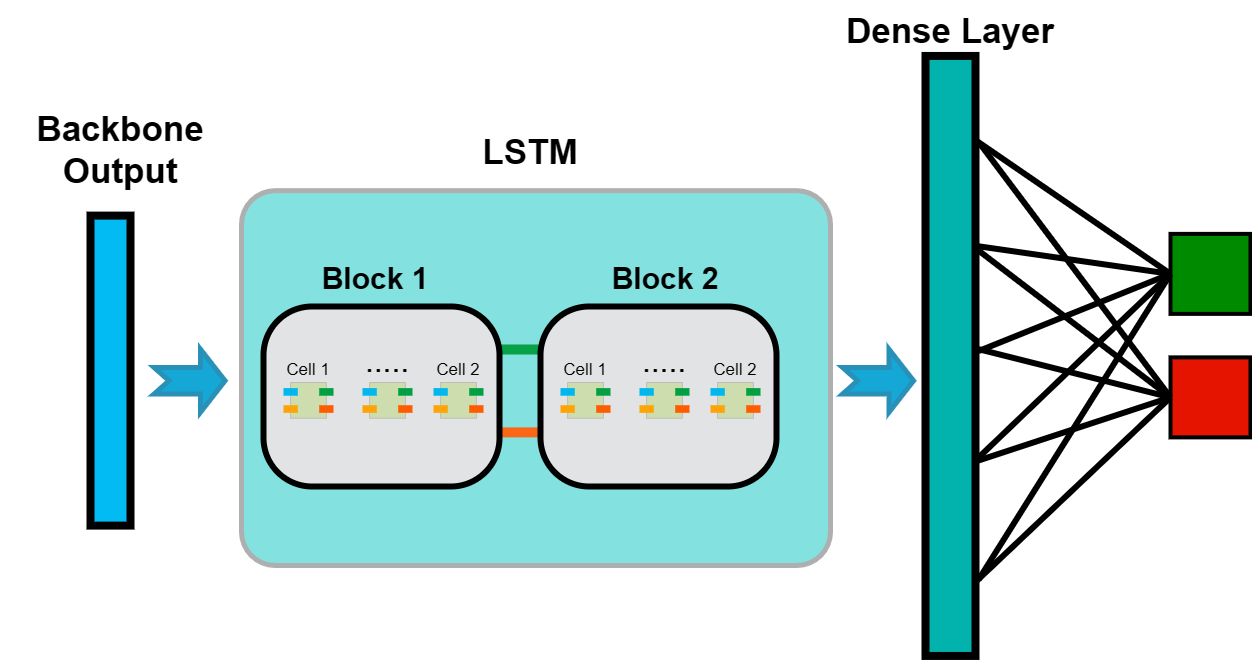

The diagram above was exported from draw.io. Its source (the exported page's mxGraphModel, read from the mxfile embedded in the PNG):
<mxGraphModel dx="1984" dy="1070" grid="1" gridSize="10" guides="1" tooltips="1" connect="1" arrows="1" fold="1" page="1" pageScale="1" pageWidth="1920" pageHeight="1200" math="0" shadow="0">
  <root>
    <mxCell id="0" />
    <mxCell id="1" parent="0" />
    <mxCell id="2" value="&lt;font style=&quot;font-size: 35px;&quot;&gt;&lt;b style=&quot;&quot;&gt;Backbone Output&lt;/b&gt;&lt;/font&gt;" style="rounded=0;whiteSpace=wrap;html=1;strokeColor=none;fillColor=none;" vertex="1" parent="1">
      <mxGeometry x="2050" y="517.7099999999999" width="240" height="82.46" as="geometry" />
    </mxCell>
    <mxCell id="3" value="&lt;font style=&quot;font-size: 35px;&quot;&gt;&lt;b style=&quot;&quot;&gt;LSTM&lt;/b&gt;&lt;/font&gt;" style="rounded=0;whiteSpace=wrap;html=1;strokeColor=none;fillColor=none;" vertex="1" parent="1">
      <mxGeometry x="2430" y="521.53" width="300" height="78.34" as="geometry" />
    </mxCell>
    <mxCell id="4" value="&lt;font style=&quot;font-size: 35px;&quot;&gt;&lt;b style=&quot;&quot;&gt;Dense Layer&lt;/b&gt;&lt;/font&gt;" style="rounded=0;whiteSpace=wrap;html=1;strokeColor=none;fillColor=none;" vertex="1" parent="1">
      <mxGeometry x="2870" y="410" width="260" height="60" as="geometry" />
    </mxCell>
    <mxCell id="5" value="" style="whiteSpace=wrap;html=1;aspect=fixed;fillColor=#008a00;strokeColor=#000000;strokeWidth=4;fontColor=#ffffff;" vertex="1" parent="1">
      <mxGeometry x="3220" y="643.3800000000001" width="80" height="80" as="geometry" />
    </mxCell>
    <mxCell id="6" value="" style="whiteSpace=wrap;html=1;aspect=fixed;fillColor=#e51400;strokeColor=#000000;strokeWidth=4;fontColor=#ffffff;" vertex="1" parent="1">
      <mxGeometry x="3220" y="766.8800000000001" width="80" height="80" as="geometry" />
    </mxCell>
    <mxCell id="7" value="" style="endArrow=none;html=1;rounded=0;exitX=0.996;exitY=0.135;exitDx=0;exitDy=0;exitPerimeter=0;entryX=0;entryY=0.5;entryDx=0;entryDy=0;strokeWidth=6;" edge="1" target="5" parent="1">
      <mxGeometry width="50" height="50" relative="1" as="geometry">
        <mxPoint x="3026.08" y="550.3848101265824" as="sourcePoint" />
        <mxPoint x="2410" y="620" as="targetPoint" />
      </mxGeometry>
    </mxCell>
    <mxCell id="8" value="" style="endArrow=none;html=1;rounded=0;exitX=0.998;exitY=0.312;exitDx=0;exitDy=0;exitPerimeter=0;entryX=0;entryY=0.5;entryDx=0;entryDy=0;strokeWidth=6;" edge="1" target="5" parent="1">
      <mxGeometry width="50" height="50" relative="1" as="geometry">
        <mxPoint x="3028.04" y="655.7782278481013" as="sourcePoint" />
        <mxPoint x="3220" y="841" as="targetPoint" />
      </mxGeometry>
    </mxCell>
    <mxCell id="9" value="" style="endArrow=none;html=1;rounded=0;exitX=0.998;exitY=0.488;exitDx=0;exitDy=0;exitPerimeter=0;entryX=0;entryY=0.5;entryDx=0;entryDy=0;strokeWidth=6;" edge="1" target="5" parent="1">
      <mxGeometry width="50" height="50" relative="1" as="geometry">
        <mxPoint x="3028.04" y="760.5762025316455" as="sourcePoint" />
        <mxPoint x="3220" y="786.52" as="targetPoint" />
      </mxGeometry>
    </mxCell>
    <mxCell id="10" value="" style="endArrow=none;html=1;rounded=0;exitX=0.996;exitY=0.67;exitDx=0;exitDy=0;exitPerimeter=0;strokeWidth=6;entryX=0;entryY=0.5;entryDx=0;entryDy=0;" edge="1" target="5" parent="1">
      <mxGeometry width="50" height="50" relative="1" as="geometry">
        <mxPoint x="3026.08" y="868.946835443038" as="sourcePoint" />
        <mxPoint x="3220" y="700" as="targetPoint" />
      </mxGeometry>
    </mxCell>
    <mxCell id="11" value="" style="endArrow=none;html=1;rounded=0;strokeWidth=6;exitX=0.998;exitY=0.872;exitDx=0;exitDy=0;exitPerimeter=0;entryX=0;entryY=0.5;entryDx=0;entryDy=0;" edge="1" target="5" parent="1">
      <mxGeometry width="50" height="50" relative="1" as="geometry">
        <mxPoint x="3028.04" y="989.2263291139243" as="sourcePoint" />
        <mxPoint x="3220" y="710" as="targetPoint" />
      </mxGeometry>
    </mxCell>
    <mxCell id="12" value="" style="endArrow=none;html=1;rounded=0;exitX=0.996;exitY=0.135;exitDx=0;exitDy=0;exitPerimeter=0;entryX=0;entryY=0.5;entryDx=0;entryDy=0;strokeWidth=6;" edge="1" target="6" parent="1">
      <mxGeometry width="50" height="50" relative="1" as="geometry">
        <mxPoint x="3030" y="554" as="sourcePoint" />
        <mxPoint x="3224" y="705" as="targetPoint" />
      </mxGeometry>
    </mxCell>
    <mxCell id="13" value="" style="endArrow=none;html=1;rounded=0;exitX=0.998;exitY=0.312;exitDx=0;exitDy=0;exitPerimeter=0;entryX=0;entryY=0.5;entryDx=0;entryDy=0;strokeWidth=6;" edge="1" target="6" parent="1">
      <mxGeometry width="50" height="50" relative="1" as="geometry">
        <mxPoint x="3028" y="660" as="sourcePoint" />
        <mxPoint x="3220" y="705" as="targetPoint" />
      </mxGeometry>
    </mxCell>
    <mxCell id="14" value="" style="endArrow=none;html=1;rounded=0;exitX=0.998;exitY=0.488;exitDx=0;exitDy=0;exitPerimeter=0;entryX=0;entryY=0.5;entryDx=0;entryDy=0;strokeWidth=6;" edge="1" target="6" parent="1">
      <mxGeometry width="50" height="50" relative="1" as="geometry">
        <mxPoint x="3028" y="870" as="sourcePoint" />
        <mxPoint x="3220" y="810" as="targetPoint" />
      </mxGeometry>
    </mxCell>
    <mxCell id="15" value="" style="endArrow=none;html=1;rounded=0;exitX=0.996;exitY=0.67;exitDx=0;exitDy=0;exitPerimeter=0;strokeWidth=6;entryX=0;entryY=0.5;entryDx=0;entryDy=0;" edge="1" target="6" parent="1">
      <mxGeometry width="50" height="50" relative="1" as="geometry">
        <mxPoint x="3026" y="990.58" as="sourcePoint" />
        <mxPoint x="3220" y="821.58" as="targetPoint" />
      </mxGeometry>
    </mxCell>
    <mxCell id="16" value="" style="endArrow=none;html=1;rounded=0;exitX=0.998;exitY=0.312;exitDx=0;exitDy=0;exitPerimeter=0;strokeWidth=6;entryX=0;entryY=0.5;entryDx=0;entryDy=0;" edge="1" target="6" parent="1">
      <mxGeometry width="50" height="50" relative="1" as="geometry">
        <mxPoint x="3028" y="758.67" as="sourcePoint" />
        <mxPoint x="3220" y="780" as="targetPoint" />
      </mxGeometry>
    </mxCell>
    <mxCell id="17" value="" style="rounded=1;whiteSpace=wrap;html=1;arcSize=9;strokeColor=light-dark(#aeafb0, #ededed);strokeWidth=5;fillColor=light-dark(#83e2e0, #ededed);" vertex="1" parent="1">
      <mxGeometry x="2291" y="600.17" width="589" height="374.84" as="geometry" />
    </mxCell>
    <mxCell id="18" value="&lt;font style=&quot;font-size: 30px;&quot;&gt;&lt;b&gt;Block 1&lt;/b&gt;&lt;/font&gt;" style="rounded=0;whiteSpace=wrap;html=1;strokeColor=none;fillColor=none;" vertex="1" parent="1">
      <mxGeometry x="2340" y="670.45" width="170" height="35.74" as="geometry" />
    </mxCell>
    <mxCell id="19" value="&lt;font style=&quot;font-size: 30px;&quot;&gt;&lt;b&gt;Block 2&lt;/b&gt;&lt;/font&gt;" style="rounded=0;whiteSpace=wrap;html=1;strokeColor=none;fillColor=none;" vertex="1" parent="1">
      <mxGeometry x="2630" y="670.45" width="170" height="35.74" as="geometry" />
    </mxCell>
    <mxCell id="20" value="" style="rounded=0;whiteSpace=wrap;html=1;strokeWidth=8;fillColor=light-dark(#02bbf3, #ededed);" vertex="1" parent="1">
      <mxGeometry x="2140" y="625.1" width="40" height="310" as="geometry" />
    </mxCell>
    <mxCell id="21" value="" style="rounded=0;whiteSpace=wrap;html=1;strokeWidth=8;fillColor=light-dark(#02b3ad, #ededed);" vertex="1" parent="1">
      <mxGeometry x="2975" y="465.44" width="50" height="600" as="geometry" />
    </mxCell>
    <mxCell id="22" value="" style="rounded=0;whiteSpace=wrap;html=1;strokeColor=none;fillColor=light-dark(#07a148, #ededed);" vertex="1" parent="1">
      <mxGeometry x="2511" y="754" width="120" height="10" as="geometry" />
    </mxCell>
    <mxCell id="23" value="" style="rounded=0;whiteSpace=wrap;html=1;strokeColor=none;fillColor=light-dark(#fb6717, #ededed);" vertex="1" parent="1">
      <mxGeometry x="2510" y="836.88" width="120" height="10" as="geometry" />
    </mxCell>
    <mxCell id="24" value="" style="html=1;shadow=0;dashed=0;align=center;verticalAlign=middle;shape=mxgraph.arrows2.arrow;dy=0.58;dx=24.56;notch=15;strokeColor=light-dark(#2990b8, #ededed);fillColor=light-dark(#15a8d7, #ededed);strokeWidth=5;" vertex="1" parent="1">
      <mxGeometry x="2203.5" y="758.67" width="71" height="63" as="geometry" />
    </mxCell>
    <mxCell id="25" value="" style="group;strokeColor=none;container=0;" vertex="1" connectable="0" parent="1">
      <mxGeometry x="2590" y="716" width="380" height="258.84" as="geometry" />
    </mxCell>
    <mxCell id="26" value="" style="rounded=1;whiteSpace=wrap;html=1;strokeWidth=6;arcSize=27;fillColor=light-dark(#e1e3e4, #ededed);" vertex="1" parent="1">
      <mxGeometry x="2313" y="716" width="236" height="180" as="geometry" />
    </mxCell>
    <mxCell id="27" value="" style="group" vertex="1" connectable="0" parent="1">
      <mxGeometry x="2333" y="792" width="50" height="38.12" as="geometry" />
    </mxCell>
    <mxCell id="28" value="" style="whiteSpace=wrap;html=1;aspect=fixed;fillColor=light-dark(#cdddad, #ededed);strokeColor=light-dark(#bbbeb8, #ededed);" vertex="1" parent="27">
      <mxGeometry x="7.142857142857143" width="35.714285714285715" height="35.714285714285715" as="geometry" />
    </mxCell>
    <mxCell id="29" value="" style="rounded=0;whiteSpace=wrap;html=1;strokeColor=none;fillColor=light-dark(#01b7ed, #ededed);" vertex="1" parent="27">
      <mxGeometry y="5.596016000000024" width="14.285714285714286" height="7.624" as="geometry" />
    </mxCell>
    <mxCell id="30" value="" style="rounded=0;whiteSpace=wrap;html=1;strokeColor=none;fillColor=light-dark(#fea406, #ededed);" vertex="1" parent="27">
      <mxGeometry y="22.711896000000056" width="14.285714285714286" height="7.624" as="geometry" />
    </mxCell>
    <mxCell id="31" value="" style="rounded=0;whiteSpace=wrap;html=1;strokeColor=none;fillColor=light-dark(#03a043, #ededed);" vertex="1" parent="27">
      <mxGeometry x="35.714285714285715" y="5.596016000000024" width="14.285714285714286" height="7.624" as="geometry" />
    </mxCell>
    <mxCell id="32" value="" style="rounded=0;whiteSpace=wrap;html=1;strokeColor=none;fillColor=light-dark(#ff5c00, #ededed);" vertex="1" parent="27">
      <mxGeometry x="35.714285714285715" y="22.711896000000056" width="14.285714285714286" height="7.624" as="geometry" />
    </mxCell>
    <mxCell id="33" value="" style="group" vertex="1" connectable="0" parent="1">
      <mxGeometry x="2483" y="792" width="50" height="38.12" as="geometry" />
    </mxCell>
    <mxCell id="34" value="" style="whiteSpace=wrap;html=1;aspect=fixed;fillColor=light-dark(#cdddad, #ededed);strokeColor=light-dark(#bbbeb8, #ededed);" vertex="1" parent="33">
      <mxGeometry x="7.142857142857143" width="35.714285714285715" height="35.714285714285715" as="geometry" />
    </mxCell>
    <mxCell id="35" value="" style="rounded=0;whiteSpace=wrap;html=1;strokeColor=none;fillColor=light-dark(#01b7ed, #ededed);" vertex="1" parent="33">
      <mxGeometry y="5.596016000000024" width="14.285714285714286" height="7.624" as="geometry" />
    </mxCell>
    <mxCell id="36" value="" style="rounded=0;whiteSpace=wrap;html=1;strokeColor=none;fillColor=light-dark(#fea406, #ededed);" vertex="1" parent="33">
      <mxGeometry y="22.711896000000056" width="14.285714285714286" height="7.624" as="geometry" />
    </mxCell>
    <mxCell id="37" value="" style="rounded=0;whiteSpace=wrap;html=1;strokeColor=none;fillColor=light-dark(#03a043, #ededed);" vertex="1" parent="33">
      <mxGeometry x="35.714285714285715" y="5.596016000000024" width="14.285714285714286" height="7.624" as="geometry" />
    </mxCell>
    <mxCell id="38" value="" style="rounded=0;whiteSpace=wrap;html=1;strokeColor=none;fillColor=light-dark(#ff5c00, #ededed);" vertex="1" parent="33">
      <mxGeometry x="35.714285714285715" y="22.711896000000056" width="14.285714285714286" height="7.624" as="geometry" />
    </mxCell>
    <mxCell id="39" value="" style="group" vertex="1" connectable="0" parent="1">
      <mxGeometry x="2412" y="792" width="50" height="38.12" as="geometry" />
    </mxCell>
    <mxCell id="40" value="" style="whiteSpace=wrap;html=1;aspect=fixed;fillColor=light-dark(#cdddad, #ededed);strokeColor=light-dark(#bbbeb8, #ededed);" vertex="1" parent="39">
      <mxGeometry x="7.142857142857143" width="35.714285714285715" height="35.714285714285715" as="geometry" />
    </mxCell>
    <mxCell id="41" value="" style="rounded=0;whiteSpace=wrap;html=1;strokeColor=none;fillColor=light-dark(#01b7ed, #ededed);" vertex="1" parent="39">
      <mxGeometry y="5.596016000000024" width="14.285714285714286" height="7.624" as="geometry" />
    </mxCell>
    <mxCell id="42" value="" style="rounded=0;whiteSpace=wrap;html=1;strokeColor=none;fillColor=light-dark(#fea406, #ededed);" vertex="1" parent="39">
      <mxGeometry y="22.711896000000056" width="14.285714285714286" height="7.624" as="geometry" />
    </mxCell>
    <mxCell id="43" value="" style="rounded=0;whiteSpace=wrap;html=1;strokeColor=none;fillColor=light-dark(#03a043, #ededed);" vertex="1" parent="39">
      <mxGeometry x="35.714285714285715" y="5.596016000000024" width="14.285714285714286" height="7.624" as="geometry" />
    </mxCell>
    <mxCell id="44" value="" style="rounded=0;whiteSpace=wrap;html=1;strokeColor=none;fillColor=light-dark(#ff5c00, #ededed);" vertex="1" parent="39">
      <mxGeometry x="35.714285714285715" y="22.711896000000056" width="14.285714285714286" height="7.624" as="geometry" />
    </mxCell>
    <mxCell id="45" value="&lt;font style=&quot;font-size: 17px;&quot;&gt;Cell 1&lt;/font&gt;" style="rounded=0;whiteSpace=wrap;html=1;strokeColor=none;fillColor=none;" vertex="1" parent="1">
      <mxGeometry x="2333" y="768" width="50" height="23.74" as="geometry" />
    </mxCell>
    <mxCell id="46" value="&lt;font style=&quot;font-size: 17px;&quot;&gt;Cell 2&lt;/font&gt;" style="rounded=0;whiteSpace=wrap;html=1;strokeColor=none;fillColor=none;" vertex="1" parent="1">
      <mxGeometry x="2483" y="768" width="50" height="23.74" as="geometry" />
    </mxCell>
    <mxCell id="47" value="&lt;font style=&quot;font-size: 38px;&quot;&gt;&lt;sup&gt;&lt;font style=&quot;&quot;&gt;.&lt;/font&gt;....&lt;/sup&gt;&lt;/font&gt;" style="rounded=0;whiteSpace=wrap;html=1;strokeColor=none;fillColor=none;align=center;" vertex="1" parent="1">
      <mxGeometry x="2412" y="766.88" width="50" height="23.74" as="geometry" />
    </mxCell>
    <mxCell id="48" value="" style="rounded=1;whiteSpace=wrap;html=1;strokeWidth=6;arcSize=27;fillColor=light-dark(#e1e3e4, #ededed);" vertex="1" parent="1">
      <mxGeometry x="2590" y="716" width="236" height="180" as="geometry" />
    </mxCell>
    <mxCell id="49" value="" style="group" vertex="1" connectable="0" parent="1">
      <mxGeometry x="2610" y="792" width="50" height="38.12" as="geometry" />
    </mxCell>
    <mxCell id="50" value="" style="whiteSpace=wrap;html=1;aspect=fixed;fillColor=light-dark(#cdddad, #ededed);strokeColor=light-dark(#bbbeb8, #ededed);" vertex="1" parent="49">
      <mxGeometry x="7.142857142857143" width="35.714285714285715" height="35.714285714285715" as="geometry" />
    </mxCell>
    <mxCell id="51" value="" style="rounded=0;whiteSpace=wrap;html=1;strokeColor=none;fillColor=light-dark(#01b7ed, #ededed);" vertex="1" parent="49">
      <mxGeometry y="5.596016000000024" width="14.285714285714286" height="7.624" as="geometry" />
    </mxCell>
    <mxCell id="52" value="" style="rounded=0;whiteSpace=wrap;html=1;strokeColor=none;fillColor=light-dark(#fea406, #ededed);" vertex="1" parent="49">
      <mxGeometry y="22.711896000000056" width="14.285714285714286" height="7.624" as="geometry" />
    </mxCell>
    <mxCell id="53" value="" style="rounded=0;whiteSpace=wrap;html=1;strokeColor=none;fillColor=light-dark(#03a043, #ededed);" vertex="1" parent="49">
      <mxGeometry x="35.714285714285715" y="5.596016000000024" width="14.285714285714286" height="7.624" as="geometry" />
    </mxCell>
    <mxCell id="54" value="" style="rounded=0;whiteSpace=wrap;html=1;strokeColor=none;fillColor=light-dark(#ff5c00, #ededed);" vertex="1" parent="49">
      <mxGeometry x="35.714285714285715" y="22.711896000000056" width="14.285714285714286" height="7.624" as="geometry" />
    </mxCell>
    <mxCell id="55" value="" style="group" vertex="1" connectable="0" parent="1">
      <mxGeometry x="2760" y="792" width="50" height="38.12" as="geometry" />
    </mxCell>
    <mxCell id="56" value="" style="whiteSpace=wrap;html=1;aspect=fixed;fillColor=light-dark(#cdddad, #ededed);strokeColor=light-dark(#bbbeb8, #ededed);" vertex="1" parent="55">
      <mxGeometry x="7.142857142857143" width="35.714285714285715" height="35.714285714285715" as="geometry" />
    </mxCell>
    <mxCell id="57" value="" style="rounded=0;whiteSpace=wrap;html=1;strokeColor=none;fillColor=light-dark(#01b7ed, #ededed);" vertex="1" parent="55">
      <mxGeometry y="5.596016000000024" width="14.285714285714286" height="7.624" as="geometry" />
    </mxCell>
    <mxCell id="58" value="" style="rounded=0;whiteSpace=wrap;html=1;strokeColor=none;fillColor=light-dark(#fea406, #ededed);" vertex="1" parent="55">
      <mxGeometry y="22.711896000000056" width="14.285714285714286" height="7.624" as="geometry" />
    </mxCell>
    <mxCell id="59" value="" style="rounded=0;whiteSpace=wrap;html=1;strokeColor=none;fillColor=light-dark(#03a043, #ededed);" vertex="1" parent="55">
      <mxGeometry x="35.714285714285715" y="5.596016000000024" width="14.285714285714286" height="7.624" as="geometry" />
    </mxCell>
    <mxCell id="60" value="" style="rounded=0;whiteSpace=wrap;html=1;strokeColor=none;fillColor=light-dark(#ff5c00, #ededed);" vertex="1" parent="55">
      <mxGeometry x="35.714285714285715" y="22.711896000000056" width="14.285714285714286" height="7.624" as="geometry" />
    </mxCell>
    <mxCell id="61" value="" style="group" vertex="1" connectable="0" parent="1">
      <mxGeometry x="2689" y="792" width="50" height="38.12" as="geometry" />
    </mxCell>
    <mxCell id="62" value="" style="whiteSpace=wrap;html=1;aspect=fixed;fillColor=light-dark(#cdddad, #ededed);strokeColor=light-dark(#bbbeb8, #ededed);" vertex="1" parent="61">
      <mxGeometry x="7.142857142857143" width="35.714285714285715" height="35.714285714285715" as="geometry" />
    </mxCell>
    <mxCell id="63" value="" style="rounded=0;whiteSpace=wrap;html=1;strokeColor=none;fillColor=light-dark(#01b7ed, #ededed);" vertex="1" parent="61">
      <mxGeometry y="5.596016000000024" width="14.285714285714286" height="7.624" as="geometry" />
    </mxCell>
    <mxCell id="64" value="" style="rounded=0;whiteSpace=wrap;html=1;strokeColor=none;fillColor=light-dark(#fea406, #ededed);" vertex="1" parent="61">
      <mxGeometry y="22.711896000000056" width="14.285714285714286" height="7.624" as="geometry" />
    </mxCell>
    <mxCell id="65" value="" style="rounded=0;whiteSpace=wrap;html=1;strokeColor=none;fillColor=light-dark(#03a043, #ededed);" vertex="1" parent="61">
      <mxGeometry x="35.714285714285715" y="5.596016000000024" width="14.285714285714286" height="7.624" as="geometry" />
    </mxCell>
    <mxCell id="66" value="" style="rounded=0;whiteSpace=wrap;html=1;strokeColor=none;fillColor=light-dark(#ff5c00, #ededed);" vertex="1" parent="61">
      <mxGeometry x="35.714285714285715" y="22.711896000000056" width="14.285714285714286" height="7.624" as="geometry" />
    </mxCell>
    <mxCell id="67" value="&lt;font style=&quot;font-size: 17px;&quot;&gt;Cell 1&lt;/font&gt;" style="rounded=0;whiteSpace=wrap;html=1;strokeColor=none;fillColor=none;" vertex="1" parent="1">
      <mxGeometry x="2610" y="768" width="50" height="23.74" as="geometry" />
    </mxCell>
    <mxCell id="68" value="&lt;font style=&quot;font-size: 17px;&quot;&gt;Cell 2&lt;/font&gt;" style="rounded=0;whiteSpace=wrap;html=1;strokeColor=none;fillColor=none;" vertex="1" parent="1">
      <mxGeometry x="2760" y="768" width="50" height="23.74" as="geometry" />
    </mxCell>
    <mxCell id="69" value="&lt;font style=&quot;font-size: 38px;&quot;&gt;&lt;sup&gt;&lt;font style=&quot;&quot;&gt;.&lt;/font&gt;....&lt;/sup&gt;&lt;/font&gt;" style="rounded=0;whiteSpace=wrap;html=1;strokeColor=none;fillColor=none;align=center;" vertex="1" parent="1">
      <mxGeometry x="2689" y="766.88" width="50" height="23.74" as="geometry" />
    </mxCell>
    <mxCell id="70" value="" style="html=1;shadow=0;dashed=0;align=center;verticalAlign=middle;shape=mxgraph.arrows2.arrow;dy=0.58;dx=24.56;notch=15;strokeColor=light-dark(#2990b8, #ededed);fillColor=light-dark(#15a8d7, #ededed);strokeWidth=5;" vertex="1" parent="1">
      <mxGeometry x="2892" y="758.67" width="71" height="63" as="geometry" />
    </mxCell>
  </root>
</mxGraphModel>